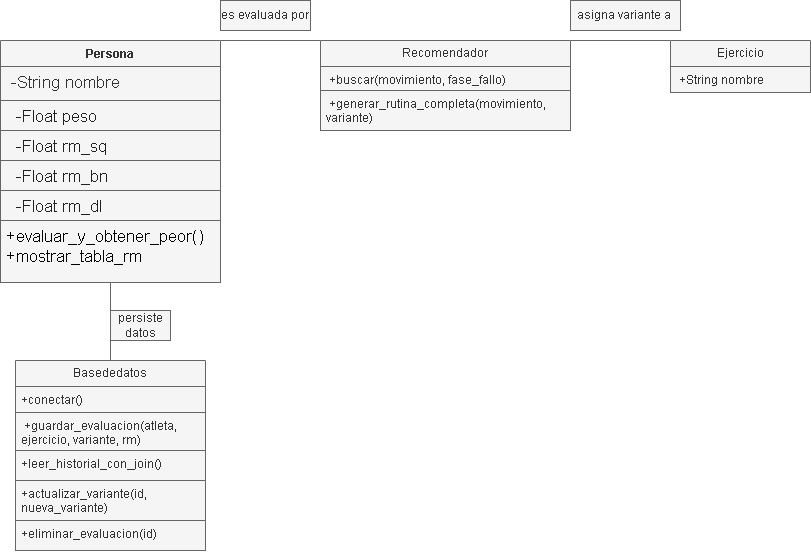

The diagram above was exported from draw.io. Its source (the exported page's mxGraphModel, read from the mxfile embedded in the PNG):
<mxGraphModel dx="1412" dy="752" grid="1" gridSize="10" guides="1" tooltips="1" connect="1" arrows="1" fold="1" page="1" pageScale="1" pageWidth="827" pageHeight="1169" math="0" shadow="0">
  <root>
    <mxCell id="0" />
    <mxCell id="1" parent="0" />
    <mxCell id="ny8qrYomtGK77a-zpjRz-28" edge="1" parent="1" source="ny8qrYomtGK77a-zpjRz-1" style="edgeStyle=none;rounded=0;orthogonalLoop=1;jettySize=auto;html=1;entryX=0.5;entryY=0;entryDx=0;entryDy=0;endArrow=none;endFill=0;fillColor=#f5f5f5;strokeColor=#666666;" target="ny8qrYomtGK77a-zpjRz-9">
      <mxGeometry relative="1" as="geometry" />
    </mxCell>
    <mxCell id="ny8qrYomtGK77a-zpjRz-31" edge="1" parent="1" source="ny8qrYomtGK77a-zpjRz-1" style="edgeStyle=none;rounded=0;orthogonalLoop=1;jettySize=auto;html=1;exitX=1;exitY=0;exitDx=0;exitDy=0;entryX=0;entryY=0;entryDx=0;entryDy=0;fillColor=#f5f5f5;strokeColor=#666666;endArrow=none;endFill=0;" target="ny8qrYomtGK77a-zpjRz-5">
      <mxGeometry relative="1" as="geometry" />
    </mxCell>
    <mxCell id="ny8qrYomtGK77a-zpjRz-1" parent="1" style="swimlane;fontStyle=1;align=center;verticalAlign=top;childLayout=stackLayout;horizontal=1;startSize=26;horizontalStack=0;resizeParent=1;resizeParentMax=0;resizeLast=0;collapsible=1;marginBottom=0;whiteSpace=wrap;html=1;fillColor=#f5f5f5;strokeColor=#666666;fontColor=#333333;" value="Persona" vertex="1">
      <mxGeometry height="242" width="220" x="60" y="80" as="geometry" />
    </mxCell>
    <mxCell id="ny8qrYomtGK77a-zpjRz-2" parent="ny8qrYomtGK77a-zpjRz-1" style="text;align=left;verticalAlign=top;spacingLeft=4;spacingRight=4;overflow=hidden;rotatable=0;points=[[0,0.5],[1,0.5]];portConstraint=eastwest;whiteSpace=wrap;html=1;fillColor=#f5f5f5;strokeColor=#666666;fontColor=#333333;" value="&lt;span data-lucid-type=&quot;application/vnd.lucid.text&quot; data-lucid-content=&quot;{&amp;quot;t&amp;quot;:&amp;quot;nombre (sting)\n-peso(float)\n-rm_sq(float)\n-rm_bn(float)\n-rm_dl(float)&amp;quot;,&amp;quot;m&amp;quot;:[{&amp;quot;s&amp;quot;:0,&amp;quot;n&amp;quot;:&amp;quot;fsp&amp;quot;,&amp;quot;v&amp;quot;:&amp;quot;ss_presetShapeStyle1_textStyle&amp;quot;,&amp;quot;e&amp;quot;:69},{&amp;quot;s&amp;quot;:0,&amp;quot;n&amp;quot;:&amp;quot;fsp2&amp;quot;,&amp;quot;v&amp;quot;:&amp;quot;ss_presetShapeStyle1_textStyle&amp;quot;,&amp;quot;e&amp;quot;:69},{&amp;quot;s&amp;quot;:0,&amp;quot;n&amp;quot;:&amp;quot;s&amp;quot;,&amp;quot;v&amp;quot;:22.22222222222222,&amp;quot;e&amp;quot;:69},{&amp;quot;s&amp;quot;:0,&amp;quot;n&amp;quot;:&amp;quot;p&amp;quot;,&amp;quot;v&amp;quot;:1.2},{&amp;quot;s&amp;quot;:15,&amp;quot;n&amp;quot;:&amp;quot;p&amp;quot;,&amp;quot;v&amp;quot;:1.2},{&amp;quot;s&amp;quot;:28,&amp;quot;n&amp;quot;:&amp;quot;p&amp;quot;,&amp;quot;v&amp;quot;:1.2},{&amp;quot;s&amp;quot;:42,&amp;quot;n&amp;quot;:&amp;quot;p&amp;quot;,&amp;quot;v&amp;quot;:1.2},{&amp;quot;s&amp;quot;:56,&amp;quot;n&amp;quot;:&amp;quot;p&amp;quot;,&amp;quot;v&amp;quot;:1.2}]}&quot;&gt;&lt;font&gt;&lt;span style=&quot;font-size: 16.6667px;&quot;&gt;&amp;nbsp;-String nombre&lt;/span&gt;&lt;/font&gt;&lt;/span&gt;" vertex="1">
      <mxGeometry height="34" width="220" y="26" as="geometry" />
    </mxCell>
    <mxCell id="ny8qrYomtGK77a-zpjRz-21" parent="ny8qrYomtGK77a-zpjRz-1" style="text;fillColor=#f5f5f5;align=left;verticalAlign=top;spacingLeft=4;spacingRight=4;overflow=hidden;rotatable=0;points=[[0,0.5],[1,0.5]];portConstraint=eastwest;whiteSpace=wrap;html=1;strokeColor=#666666;fontColor=#333333;" value="&lt;div&gt;&lt;font color=&quot;#212121&quot;&gt;&lt;span style=&quot;font-size: 16.6667px;&quot;&gt;&amp;nbsp; -Float peso&lt;/span&gt;&lt;/font&gt;&lt;/div&gt;&lt;div&gt;&lt;br&gt;&lt;/div&gt;" vertex="1">
      <mxGeometry height="30" width="220" y="60" as="geometry" />
    </mxCell>
    <mxCell id="ny8qrYomtGK77a-zpjRz-22" parent="ny8qrYomtGK77a-zpjRz-1" style="text;fillColor=#f5f5f5;align=left;verticalAlign=top;spacingLeft=4;spacingRight=4;overflow=hidden;rotatable=0;points=[[0,0.5],[1,0.5]];portConstraint=eastwest;whiteSpace=wrap;html=1;strokeColor=#666666;fontColor=#333333;" value="&lt;div&gt;&lt;div&gt;&lt;font color=&quot;#212121&quot;&gt;&lt;span style=&quot;font-size: 16.6667px;&quot;&gt;&amp;nbsp; -Float rm_sq&lt;/span&gt;&lt;/font&gt;&lt;/div&gt;&lt;/div&gt;&lt;div&gt;&lt;br&gt;&lt;/div&gt;" vertex="1">
      <mxGeometry height="30" width="220" y="90" as="geometry" />
    </mxCell>
    <mxCell id="ny8qrYomtGK77a-zpjRz-23" parent="ny8qrYomtGK77a-zpjRz-1" style="text;fillColor=#f5f5f5;align=left;verticalAlign=top;spacingLeft=4;spacingRight=4;overflow=hidden;rotatable=0;points=[[0,0.5],[1,0.5]];portConstraint=eastwest;whiteSpace=wrap;html=1;strokeColor=#666666;fontColor=#333333;" value="&lt;div&gt;&lt;div&gt;&lt;font color=&quot;#212121&quot;&gt;&lt;span style=&quot;font-size: 16.6667px;&quot;&gt;&amp;nbsp; -Float rm_bn&lt;/span&gt;&lt;/font&gt;&lt;/div&gt;&lt;/div&gt;&lt;div&gt;&lt;br&gt;&lt;/div&gt;" vertex="1">
      <mxGeometry height="30" width="220" y="120" as="geometry" />
    </mxCell>
    <mxCell id="ny8qrYomtGK77a-zpjRz-24" parent="ny8qrYomtGK77a-zpjRz-1" style="text;fillColor=#f5f5f5;align=left;verticalAlign=top;spacingLeft=4;spacingRight=4;overflow=hidden;rotatable=0;points=[[0,0.5],[1,0.5]];portConstraint=eastwest;whiteSpace=wrap;html=1;strokeColor=#666666;fontColor=#333333;" value="&lt;div&gt;&lt;font color=&quot;#212121&quot;&gt;&lt;span style=&quot;font-size: 16.6667px;&quot;&gt;&amp;nbsp; -Float rm_dl&lt;/span&gt;&lt;/font&gt;&lt;/div&gt;&lt;div&gt;&lt;br&gt;&lt;/div&gt;" vertex="1">
      <mxGeometry height="30" width="220" y="150" as="geometry" />
    </mxCell>
    <mxCell id="ny8qrYomtGK77a-zpjRz-4" parent="ny8qrYomtGK77a-zpjRz-1" style="text;fillColor=#f5f5f5;align=left;verticalAlign=top;spacingLeft=4;spacingRight=4;overflow=hidden;rotatable=0;points=[[0,0.5],[1,0.5]];portConstraint=eastwest;whiteSpace=wrap;html=1;strokeColor=#666666;fontColor=#333333;" value="&lt;span data-lucid-type=&quot;application/vnd.lucid.text&quot; data-lucid-content=&quot;{&amp;quot;t&amp;quot;:&amp;quot;+evaluar_y_obtener_peor()\n+mostrar_tabla_rm&amp;quot;,&amp;quot;m&amp;quot;:[{&amp;quot;s&amp;quot;:0,&amp;quot;n&amp;quot;:&amp;quot;fsp&amp;quot;,&amp;quot;v&amp;quot;:&amp;quot;ss_presetShapeStyle1_textStyle&amp;quot;,&amp;quot;e&amp;quot;:43},{&amp;quot;s&amp;quot;:0,&amp;quot;n&amp;quot;:&amp;quot;fsp2&amp;quot;,&amp;quot;v&amp;quot;:&amp;quot;ss_presetShapeStyle1_textStyle&amp;quot;,&amp;quot;e&amp;quot;:43},{&amp;quot;s&amp;quot;:0,&amp;quot;n&amp;quot;:&amp;quot;s&amp;quot;,&amp;quot;v&amp;quot;:22.22222222222222,&amp;quot;e&amp;quot;:43},{&amp;quot;s&amp;quot;:0,&amp;quot;n&amp;quot;:&amp;quot;p&amp;quot;,&amp;quot;v&amp;quot;:1.2},{&amp;quot;s&amp;quot;:26,&amp;quot;n&amp;quot;:&amp;quot;p&amp;quot;,&amp;quot;v&amp;quot;:1.2}]}&quot;&gt;&lt;span style=&quot;color:#000000;font-size:16.666666666666664px;&quot;&gt;+evaluar_y_obtener_peor()&lt;br&gt;&lt;/span&gt;&lt;span style=&quot;color:#000000;font-size:16.666666666666664px;&quot;&gt;+mostrar_tabla_rm&lt;/span&gt;&lt;/span&gt;" vertex="1">
      <mxGeometry height="62" width="220" y="180" as="geometry" />
    </mxCell>
    <mxCell id="ny8qrYomtGK77a-zpjRz-33" edge="1" parent="1" source="ny8qrYomtGK77a-zpjRz-5" style="edgeStyle=none;rounded=0;orthogonalLoop=1;jettySize=auto;html=1;exitX=1;exitY=0;exitDx=0;exitDy=0;entryX=0;entryY=0;entryDx=0;entryDy=0;fillColor=#f5f5f5;strokeColor=#666666;endArrow=none;endFill=0;" target="ny8qrYomtGK77a-zpjRz-13">
      <mxGeometry relative="1" as="geometry" />
    </mxCell>
    <mxCell id="ny8qrYomtGK77a-zpjRz-5" parent="1" style="swimlane;fontStyle=0;childLayout=stackLayout;horizontal=1;startSize=26;fillColor=#f5f5f5;horizontalStack=0;resizeParent=1;resizeParentMax=0;resizeLast=0;collapsible=1;marginBottom=0;whiteSpace=wrap;html=1;strokeColor=#666666;fontColor=#333333;" value="Recomendador" vertex="1">
      <mxGeometry height="90" width="250" x="380" y="80" as="geometry" />
    </mxCell>
    <mxCell id="ny8qrYomtGK77a-zpjRz-6" parent="ny8qrYomtGK77a-zpjRz-5" style="text;fillColor=#f5f5f5;align=left;verticalAlign=top;spacingLeft=4;spacingRight=4;overflow=hidden;rotatable=0;points=[[0,0.5],[1,0.5]];portConstraint=eastwest;whiteSpace=wrap;html=1;strokeColor=#666666;fontColor=#333333;" value="&amp;nbsp;+buscar(movimiento, fase_fallo)" vertex="1">
      <mxGeometry height="24" width="250" y="26" as="geometry" />
    </mxCell>
    <mxCell id="ny8qrYomtGK77a-zpjRz-7" parent="ny8qrYomtGK77a-zpjRz-5" style="text;fillColor=#f5f5f5;align=left;verticalAlign=top;spacingLeft=4;spacingRight=4;overflow=hidden;rotatable=0;points=[[0,0.5],[1,0.5]];portConstraint=eastwest;whiteSpace=wrap;html=1;strokeColor=#666666;fontColor=#333333;" value="&amp;nbsp;+generar_rutina_completa(movimiento, variante)" vertex="1">
      <mxGeometry height="40" width="250" y="50" as="geometry" />
    </mxCell>
    <mxCell id="ny8qrYomtGK77a-zpjRz-9" parent="1" style="swimlane;fontStyle=0;childLayout=stackLayout;horizontal=1;startSize=26;fillColor=#f5f5f5;horizontalStack=0;resizeParent=1;resizeParentMax=0;resizeLast=0;collapsible=1;marginBottom=0;whiteSpace=wrap;html=1;strokeColor=#666666;fontColor=#333333;" value="Basededatos" vertex="1">
      <mxGeometry height="190" width="190" x="75" y="400" as="geometry" />
    </mxCell>
    <mxCell id="ny8qrYomtGK77a-zpjRz-10" parent="ny8qrYomtGK77a-zpjRz-9" style="text;fillColor=#f5f5f5;align=left;verticalAlign=top;spacingLeft=4;spacingRight=4;overflow=hidden;rotatable=0;points=[[0,0.5],[1,0.5]];portConstraint=eastwest;whiteSpace=wrap;html=1;strokeColor=#666666;fontColor=#333333;" value="+conectar()" vertex="1">
      <mxGeometry height="26" width="190" y="26" as="geometry" />
    </mxCell>
    <mxCell id="ny8qrYomtGK77a-zpjRz-11" parent="ny8qrYomtGK77a-zpjRz-9" style="text;fillColor=#f5f5f5;align=left;verticalAlign=top;spacingLeft=4;spacingRight=4;overflow=hidden;rotatable=0;points=[[0,0.5],[1,0.5]];portConstraint=eastwest;whiteSpace=wrap;html=1;strokeColor=#666666;fontColor=#333333;" value="&amp;nbsp;+guardar_evaluacion(atleta, ejercicio, variante, rm)" vertex="1">
      <mxGeometry height="38" width="190" y="52" as="geometry" />
    </mxCell>
    <mxCell id="ny8qrYomtGK77a-zpjRz-12" parent="ny8qrYomtGK77a-zpjRz-9" style="text;fillColor=#f5f5f5;align=left;verticalAlign=top;spacingLeft=4;spacingRight=4;overflow=hidden;rotatable=0;points=[[0,0.5],[1,0.5]];portConstraint=eastwest;whiteSpace=wrap;html=1;strokeColor=#666666;fontColor=#333333;" value="+leer_historial_con_join()" vertex="1">
      <mxGeometry height="30" width="190" y="90" as="geometry" />
    </mxCell>
    <mxCell id="ny8qrYomtGK77a-zpjRz-20" parent="ny8qrYomtGK77a-zpjRz-9" style="text;fillColor=#f5f5f5;align=left;verticalAlign=top;spacingLeft=4;spacingRight=4;overflow=hidden;rotatable=0;points=[[0,0.5],[1,0.5]];portConstraint=eastwest;whiteSpace=wrap;html=1;strokeColor=#666666;fontColor=#333333;" value="+actualizar_variante(id, nueva_variante)" vertex="1">
      <mxGeometry height="40" width="190" y="120" as="geometry" />
    </mxCell>
    <mxCell id="ny8qrYomtGK77a-zpjRz-19" parent="ny8qrYomtGK77a-zpjRz-9" style="text;fillColor=#f5f5f5;align=left;verticalAlign=top;spacingLeft=4;spacingRight=4;overflow=hidden;rotatable=0;points=[[0,0.5],[1,0.5]];portConstraint=eastwest;whiteSpace=wrap;html=1;strokeColor=#666666;fontColor=#333333;" value="+eliminar_evaluacion(id)" vertex="1">
      <mxGeometry height="30" width="190" y="160" as="geometry" />
    </mxCell>
    <mxCell id="ny8qrYomtGK77a-zpjRz-13" parent="1" style="swimlane;fontStyle=0;childLayout=stackLayout;horizontal=1;startSize=26;fillColor=#f5f5f5;horizontalStack=0;resizeParent=1;resizeParentMax=0;resizeLast=0;collapsible=1;marginBottom=0;whiteSpace=wrap;html=1;strokeColor=#666666;fontColor=#333333;" value="Ejercicio" vertex="1">
      <mxGeometry height="52" width="140" x="730" y="80" as="geometry" />
    </mxCell>
    <mxCell id="ny8qrYomtGK77a-zpjRz-14" parent="ny8qrYomtGK77a-zpjRz-13" style="text;fillColor=#f5f5f5;align=left;verticalAlign=top;spacingLeft=4;spacingRight=4;overflow=hidden;rotatable=0;points=[[0,0.5],[1,0.5]];portConstraint=eastwest;whiteSpace=wrap;html=1;strokeColor=#666666;fontColor=#333333;" value="&amp;nbsp;+String nombre" vertex="1">
      <mxGeometry height="26" width="140" y="26" as="geometry" />
    </mxCell>
    <mxCell id="ny8qrYomtGK77a-zpjRz-29" parent="1" style="text;html=1;whiteSpace=wrap;fillColor=#f5f5f5;align=center;verticalAlign=middle;rounded=0;strokeColor=#666666;fontColor=#333333;" value="persiste datos" vertex="1">
      <mxGeometry height="30" width="60" x="170" y="350" as="geometry" />
    </mxCell>
    <mxCell id="ny8qrYomtGK77a-zpjRz-32" parent="1" style="text;html=1;whiteSpace=wrap;fillColor=#f5f5f5;align=center;verticalAlign=middle;rounded=0;strokeColor=#666666;fontColor=#333333;" value="es evaluada por" vertex="1">
      <mxGeometry height="30" width="90" x="280" y="40" as="geometry" />
    </mxCell>
    <mxCell id="ny8qrYomtGK77a-zpjRz-34" parent="1" style="text;html=1;whiteSpace=wrap;fillColor=#f5f5f5;align=center;verticalAlign=middle;rounded=0;strokeColor=#666666;fontColor=#333333;" value="asigna variante a&amp;nbsp;" vertex="1">
      <mxGeometry height="30" width="110" x="630" y="40" as="geometry" />
    </mxCell>
  </root>
</mxGraphModel>